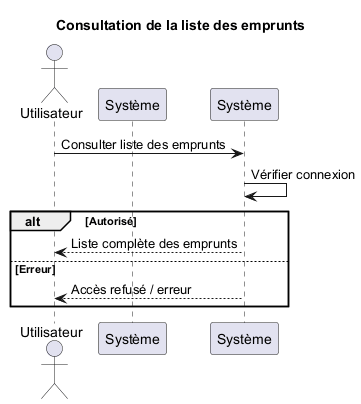

The diagram above was rendered by PlantUML. Its source (embedded in the PNG):
@startuml
title Consultation de la liste des emprunts
actor Utilisateur
participant Systeme as "Système"

Utilisateur -> "Système" : Consulter liste des emprunts
"Système" -> "Système" : Vérifier connexion
alt Autorisé
  "Système" --> Utilisateur : Liste complète des emprunts
else Erreur
  "Système" --> Utilisateur : Accès refusé / erreur
end
@enduml